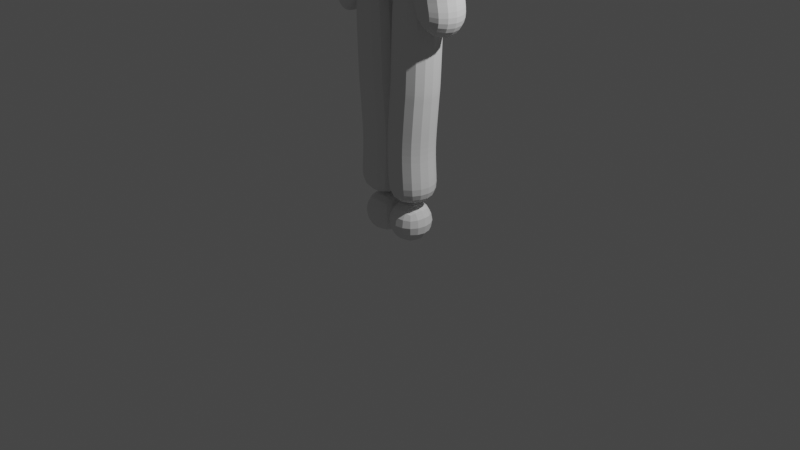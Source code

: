 # Source: woman01.blend  (saved by Blender 3.3.6; exported with 4.5.12 LTS)
import bpy
from mathutils import Matrix  # noqa: F401  (used for matrix-valued properties, if any)

bpy.ops.wm.read_factory_settings(use_empty=True)
scene = bpy.context.scene
scene.name = 'Scene'

# ---- collections
col_collection = bpy.data.collections.new('Collection'); scene.collection.children.link(col_collection)

# ---- world
world_world = bpy.data.worlds.new('World'); scene.world = world_world
world_world.use_nodes = True; world_world.node_tree.nodes.clear()
_N = world_world.node_tree.nodes; _L = world_world.node_tree.links
n0 = _N.new('ShaderNodeOutputWorld'); n0.name = 'World Output'; n0.location = (300, 300)
n1 = _N.new('ShaderNodeBackground'); n1.name = 'Background'; n1.location = (10, 300)
n1.inputs[0].default_value = (0.05088, 0.05088, 0.05088, 1.0)
_L.new(n1.outputs[0], n0.inputs[0])
n0.is_active_output = True
world_world.color = (0.05088, 0.05088, 0.05088)
world_world.use_sun_shadow = False
world_world.sun_shadow_jitter_overblur = 0.0

# ---- cameras
cam_camera = bpy.data.cameras.new('Camera')
cam_camera.clip_end = 100.0
cam_camera.ortho_scale = 7.314

# ---- lights
light_light = bpy.data.lights.new('Light', 'POINT')
light_light.transmission_factor = 0.0
light_light.energy = 1000.0
light_light.shadow_soft_size = 0.1
light_light.shadow_maximum_resolution = 0.006
light_light.use_absolute_resolution = True

# ---- meshes
me_vert_007 = bpy.data.meshes.new('Vert.007')
me_vert_007.from_pydata([(0.0, 0.0, 0.0), (0.0, 0.0, -0.05525), (0.2678, 7.407e-09, -0.05513), (0.2228, 1.762e-07, -1.311), (0.2148, 1.82e-07, -1.355), (0.2089, 3.376e-07, -2.512), (0.1675, 2.598e-07, -1.933), (0.1693, 3.645e-07, -2.713), (-0.007876, 0.1237, 1.275), (0.3898, 0.193, 1.229), (0.5409, -5.026e-08, 0.3741), (0.5001, 4.021e-08, -0.2993), (0.5001, 5.132e-08, -0.382), (0.5552, 7.407e-08, -0.5513), (0.4883, 8.571e-08, -0.6379), (0.4883, 8.571e-08, -0.6379), (-0.01468, 0.09558, 1.413), (-0.02829, 0.07255, 2.058), (-0.003938, -0.05447, 0.6734), (-0.005907, -0.08155, 1.01), (0.1445, 0.02921, 0.9699), (0.06554, -0.1884, 0.7954), (-0.02148, 0.08407, 1.788)], [(0, 1), (1, 2), (2, 3), (3, 4), (6, 5), (1, 18), (4, 6), (19, 8), (8, 9), (9, 10), (10, 11), (11, 12), (12, 13), (13, 14), (14, 15), (8, 16), (22, 17), (18, 19), (19, 20), (19, 21), (16, 22)], [])
me_vert_007.update()

# ---- objects
ob_light = bpy.data.objects.new('Light', light_light)
ob_camera = bpy.data.objects.new('Camera', cam_camera)
ob_empty = bpy.data.objects.new('Empty', None)
ob_empty_001 = bpy.data.objects.new('Empty.001', None)
ob_vert_007 = bpy.data.objects.new('Vert.007', me_vert_007)

# ---- transforms, parenting, visibility, modifiers, constraints
ob_light.location = (4.076, 1.005, 5.904)
ob_light.rotation_euler = (0.6503, 0.05522, 1.866)
ob_light.lock_rotations_4d = False
ob_light.empty_display_type = 'ARROWS'
ob_light.color = (0.0, 0.0, 0.0, 0.0)
ob_light.lineart.crease_threshold = 0.0
ob_camera.location = (7.359, -6.926, 4.958)
ob_camera.rotation_euler = (1.109, 0.0, 0.8149)
ob_camera.lock_rotations_4d = False
ob_camera.empty_display_type = 'ARROWS'
ob_camera.color = (0.0, 0.0, 0.0, 0.0)
ob_camera.display_type = 'WIRE'
ob_camera.lineart.crease_threshold = 0.0
ob_empty.location = (0.0, 5.663, 2.499)
ob_empty.rotation_euler = (1.571, -0.0, -0.0)
ob_empty.empty_display_type = 'IMAGE'
ob_empty.empty_display_size = 5.0
ob_empty_001.location = (-5.02, 0.0, 2.452)
ob_empty_001.rotation_euler = (1.565, -0.002132, 1.574)
ob_empty_001.empty_display_type = 'IMAGE'
ob_empty_001.empty_display_size = 5.0
ob_vert_007.location = (0.0, 0.0, 2.765)
_m = ob_vert_007.modifiers.new('Skin', 'SKIN')
_m.use_y_symmetry = True
_m = ob_vert_007.modifiers.new('Subdivision', 'SUBSURF')
_m = ob_vert_007.modifiers.new('Mirror', 'MIRROR')
_m.use_bisect_axis = (True, False, False)
_m.merge_threshold = 0.01

# ---- collection membership
col_collection.objects.link(ob_light)
col_collection.objects.link(ob_camera)
col_collection.objects.link(ob_empty)
col_collection.objects.link(ob_empty_001)
col_collection.objects.link(ob_vert_007)

# ---- scene / render settings (as saved in the file)
scene.camera = ob_camera
scene.frame_start = 1; scene.frame_end = 250; scene.frame_set(34)
scene.render.engine = 'BLENDER_EEVEE_NEXT'
scene.cycles.sampling_pattern = 'TABULATED_SOBOL'
scene.cycles.use_light_tree = False
scene.view_settings.view_transform = 'Filmic'
bpy.context.view_layer.update()
